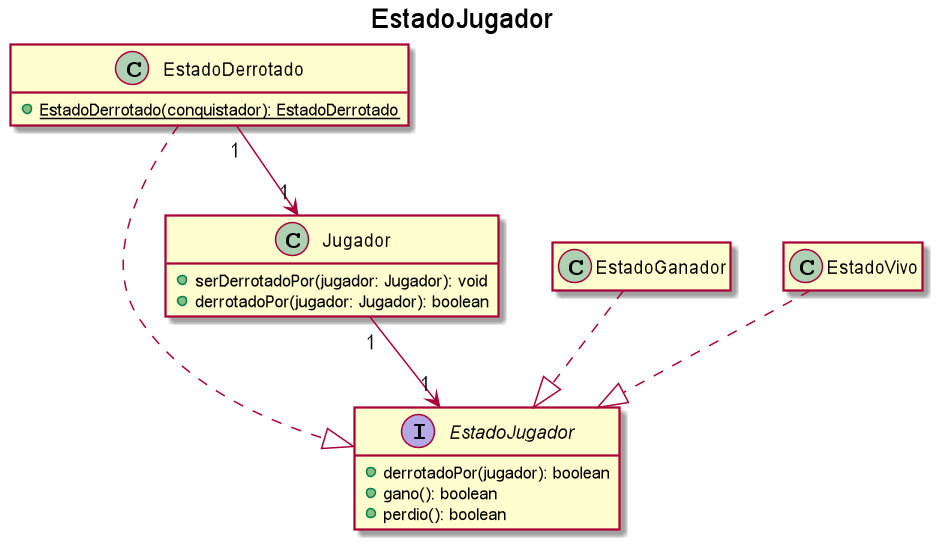

The diagram above was rendered by PlantUML. Its source (embedded in the PNG):
@startuml

title EstadoJugador

hide empty members

interface EstadoJugador {
    + derrotadoPor(jugador): boolean
    + gano(): boolean
    + perdio(): boolean
}

EstadoDerrotado ..|> EstadoJugador
EstadoGanador ..|> EstadoJugador
EstadoVivo ..|> EstadoJugador

EstadoDerrotado "1" --> "1" Jugador

class EstadoDerrotado {
    + {static} EstadoDerrotado(conquistador): EstadoDerrotado
}

class EstadoGanador {

}

Jugador "1" --> "1" EstadoJugador

class Jugador {
   + serDerrotadoPor(jugador: Jugador): void
   + derrotadoPor(jugador: Jugador): boolean
}

@enduml